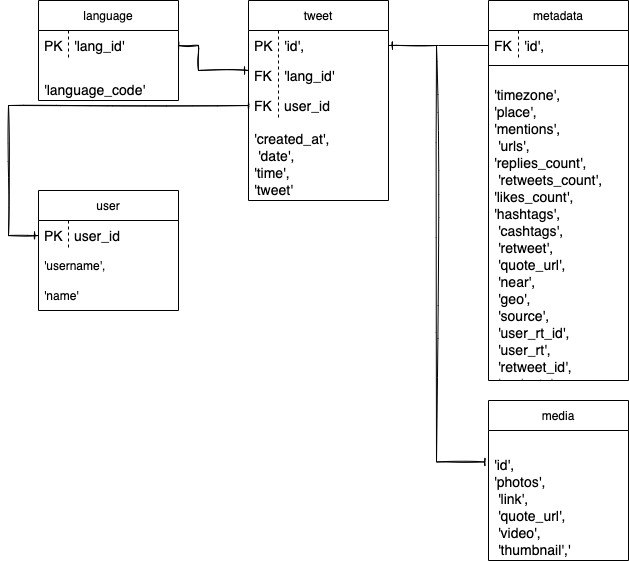

The diagram above was exported from draw.io. Its source (the exported page's mxGraphModel, read from the mxfile embedded in the PNG):
<mxGraphModel dx="1773" dy="589" grid="1" gridSize="10" guides="1" tooltips="1" connect="1" arrows="1" fold="1" page="1" pageScale="1" pageWidth="827" pageHeight="1169" math="0" shadow="0">
  <root>
    <mxCell id="0" />
    <mxCell id="1" parent="0" />
    <mxCell id="sIh09DNnAkfj4bVtjGhf-1" value="user" style="swimlane;fontStyle=0;childLayout=stackLayout;horizontal=1;startSize=30;horizontalStack=0;resizeParent=1;resizeParentMax=0;resizeLast=0;collapsible=1;marginBottom=0;" vertex="1" parent="1">
      <mxGeometry x="-40" y="540" width="140" height="120" as="geometry" />
    </mxCell>
    <mxCell id="sIh09DNnAkfj4bVtjGhf-47" value="user_id" style="shape=partialRectangle;fillColor=none;align=left;verticalAlign=middle;strokeColor=none;spacingLeft=34;rotatable=0;points=[[0,0.5],[1,0.5]];portConstraint=eastwest;dropTarget=0;fontSize=14;html=0;" vertex="1" parent="sIh09DNnAkfj4bVtjGhf-1">
      <mxGeometry y="30" width="140" height="30" as="geometry" />
    </mxCell>
    <mxCell id="sIh09DNnAkfj4bVtjGhf-48" value="PK" style="shape=partialRectangle;top=0;left=0;bottom=0;fillColor=none;stokeWidth=1;dashed=1;align=left;verticalAlign=middle;spacingLeft=4;spacingRight=4;overflow=hidden;rotatable=0;points=[];portConstraint=eastwest;part=1;fontSize=14;html=0;" vertex="1" connectable="0" parent="sIh09DNnAkfj4bVtjGhf-47">
      <mxGeometry width="30" height="30" as="geometry" />
    </mxCell>
    <mxCell id="sIh09DNnAkfj4bVtjGhf-3" value="'username'," style="text;strokeColor=none;fillColor=none;align=left;verticalAlign=middle;spacingLeft=4;spacingRight=4;overflow=hidden;points=[[0,0.5],[1,0.5]];portConstraint=eastwest;rotatable=0;" vertex="1" parent="sIh09DNnAkfj4bVtjGhf-1">
      <mxGeometry y="60" width="140" height="30" as="geometry" />
    </mxCell>
    <mxCell id="sIh09DNnAkfj4bVtjGhf-4" value="'name'" style="text;strokeColor=none;fillColor=none;align=left;verticalAlign=middle;spacingLeft=4;spacingRight=4;overflow=hidden;points=[[0,0.5],[1,0.5]];portConstraint=eastwest;rotatable=0;" vertex="1" parent="sIh09DNnAkfj4bVtjGhf-1">
      <mxGeometry y="90" width="140" height="30" as="geometry" />
    </mxCell>
    <mxCell id="sIh09DNnAkfj4bVtjGhf-5" value="metadata" style="swimlane;fontStyle=0;childLayout=stackLayout;horizontal=1;startSize=30;horizontalStack=0;resizeParent=1;resizeParentMax=0;resizeLast=0;collapsible=1;marginBottom=0;" vertex="1" parent="1">
      <mxGeometry x="410" y="350" width="140" height="380" as="geometry" />
    </mxCell>
    <mxCell id="sIh09DNnAkfj4bVtjGhf-32" value="'id'," style="shape=partialRectangle;fillColor=none;align=left;verticalAlign=middle;strokeColor=none;spacingLeft=34;rotatable=0;points=[[0,0.5],[1,0.5]];portConstraint=eastwest;dropTarget=0;fontSize=14;html=0;" vertex="1" parent="sIh09DNnAkfj4bVtjGhf-5">
      <mxGeometry y="30" width="140" height="30" as="geometry" />
    </mxCell>
    <mxCell id="sIh09DNnAkfj4bVtjGhf-33" value="FK" style="shape=partialRectangle;top=0;left=0;bottom=0;fillColor=none;stokeWidth=1;dashed=1;align=left;verticalAlign=middle;spacingLeft=4;spacingRight=4;overflow=hidden;rotatable=0;points=[];portConstraint=eastwest;part=1;fontSize=14;html=0;" vertex="1" connectable="0" parent="sIh09DNnAkfj4bVtjGhf-32">
      <mxGeometry width="30" height="30" as="geometry" />
    </mxCell>
    <mxCell id="sIh09DNnAkfj4bVtjGhf-31" value="" style="line;strokeWidth=1;rotatable=0;dashed=0;labelPosition=right;align=left;verticalAlign=middle;spacingTop=0;spacingLeft=6;points=[];portConstraint=eastwest;fontSize=14;html=0;" vertex="1" parent="sIh09DNnAkfj4bVtjGhf-5">
      <mxGeometry y="60" width="140" height="10" as="geometry" />
    </mxCell>
    <mxCell id="sIh09DNnAkfj4bVtjGhf-6" value="&#10;'timezone',&#10;'place',&#10;'mentions',&#10; 'urls',&#10;'replies_count',&#10; 'retweets_count', &#10;'likes_count',&#10;'hashtags',&#10; 'cashtags',&#10; 'retweet',&#10; 'quote_url',&#10; 'near',&#10; 'geo',&#10; 'source',&#10; 'user_rt_id',&#10; 'user_rt',&#10; 'retweet_id',&#10; 'reply_to',&#10; 'retweet_date',&#10; 'translate', &#10;'trans_src',&#10;'trans_dest'" style="text;strokeColor=none;fillColor=none;align=left;verticalAlign=bottom;spacingLeft=4;spacingRight=4;overflow=hidden;points=[[0,0.5],[1,0.5]];portConstraint=eastwest;rotatable=0;fontSize=14;horizontal=1;" vertex="1" parent="sIh09DNnAkfj4bVtjGhf-5">
      <mxGeometry y="70" width="140" height="310" as="geometry" />
    </mxCell>
    <mxCell id="sIh09DNnAkfj4bVtjGhf-9" value="media" style="swimlane;fontStyle=0;childLayout=stackLayout;horizontal=1;startSize=30;horizontalStack=0;resizeParent=1;resizeParentMax=0;resizeLast=0;collapsible=1;marginBottom=0;" vertex="1" parent="1">
      <mxGeometry x="410" y="750" width="140" height="160" as="geometry" />
    </mxCell>
    <mxCell id="sIh09DNnAkfj4bVtjGhf-10" value="'id',&#10;'photos',&#10; 'link',&#10; 'quote_url',&#10; 'video',&#10; 'thumbnail','" style="text;strokeColor=none;fillColor=none;align=left;verticalAlign=bottom;spacingLeft=4;spacingRight=4;overflow=hidden;points=[[0,0.5],[1,0.5]];portConstraint=eastwest;rotatable=0;fontSize=14;horizontal=1;" vertex="1" parent="sIh09DNnAkfj4bVtjGhf-9">
      <mxGeometry y="30" width="140" height="130" as="geometry" />
    </mxCell>
    <mxCell id="sIh09DNnAkfj4bVtjGhf-11" value="tweet" style="swimlane;fontStyle=0;childLayout=stackLayout;horizontal=1;startSize=30;horizontalStack=0;resizeParent=1;resizeParentMax=0;resizeLast=0;collapsible=1;marginBottom=0;" vertex="1" parent="1">
      <mxGeometry x="170" y="350" width="140" height="200" as="geometry" />
    </mxCell>
    <mxCell id="sIh09DNnAkfj4bVtjGhf-34" value="'id'," style="shape=partialRectangle;fillColor=none;align=left;verticalAlign=middle;strokeColor=none;spacingLeft=34;rotatable=0;points=[[0,0.5],[1,0.5]];portConstraint=eastwest;dropTarget=0;fontSize=14;html=0;" vertex="1" parent="sIh09DNnAkfj4bVtjGhf-11">
      <mxGeometry y="30" width="140" height="30" as="geometry" />
    </mxCell>
    <mxCell id="sIh09DNnAkfj4bVtjGhf-35" value="PK" style="shape=partialRectangle;top=0;left=0;bottom=0;fillColor=none;stokeWidth=1;dashed=1;align=left;verticalAlign=middle;spacingLeft=4;spacingRight=4;overflow=hidden;rotatable=0;points=[];portConstraint=eastwest;part=1;fontSize=14;html=0;" vertex="1" connectable="0" parent="sIh09DNnAkfj4bVtjGhf-34">
      <mxGeometry width="30" height="30" as="geometry" />
    </mxCell>
    <mxCell id="sIh09DNnAkfj4bVtjGhf-40" value="'lang_id'" style="shape=partialRectangle;fillColor=none;align=left;verticalAlign=middle;strokeColor=none;spacingLeft=34;rotatable=0;points=[[0,0.5],[1,0.5]];portConstraint=eastwest;dropTarget=0;fontSize=14;html=0;" vertex="1" parent="sIh09DNnAkfj4bVtjGhf-11">
      <mxGeometry y="60" width="140" height="30" as="geometry" />
    </mxCell>
    <mxCell id="sIh09DNnAkfj4bVtjGhf-41" value="FK" style="shape=partialRectangle;top=0;left=0;bottom=0;fillColor=none;stokeWidth=1;dashed=1;align=left;verticalAlign=middle;spacingLeft=4;spacingRight=4;overflow=hidden;rotatable=0;points=[];portConstraint=eastwest;part=1;fontSize=14;html=0;" vertex="1" connectable="0" parent="sIh09DNnAkfj4bVtjGhf-40">
      <mxGeometry width="30" height="30" as="geometry" />
    </mxCell>
    <mxCell id="sIh09DNnAkfj4bVtjGhf-52" value="user_id" style="shape=partialRectangle;fillColor=none;align=left;verticalAlign=middle;strokeColor=none;spacingLeft=34;rotatable=0;points=[[0,0.5],[1,0.5]];portConstraint=eastwest;dropTarget=0;fontSize=14;html=0;" vertex="1" parent="sIh09DNnAkfj4bVtjGhf-11">
      <mxGeometry y="90" width="140" height="30" as="geometry" />
    </mxCell>
    <mxCell id="sIh09DNnAkfj4bVtjGhf-53" value="FK" style="shape=partialRectangle;top=0;left=0;bottom=0;fillColor=none;stokeWidth=1;dashed=1;align=left;verticalAlign=middle;spacingLeft=4;spacingRight=4;overflow=hidden;rotatable=0;points=[];portConstraint=eastwest;part=1;fontSize=14;html=0;" vertex="1" connectable="0" parent="sIh09DNnAkfj4bVtjGhf-52">
      <mxGeometry width="30" height="30" as="geometry" />
    </mxCell>
    <mxCell id="sIh09DNnAkfj4bVtjGhf-12" value="'created_at',&#10; 'date', &#10;'time',&#10;'tweet'" style="text;strokeColor=none;fillColor=none;align=left;verticalAlign=bottom;spacingLeft=4;spacingRight=4;overflow=hidden;points=[[0,0.5],[1,0.5]];portConstraint=eastwest;rotatable=0;fontSize=14;horizontal=1;" vertex="1" parent="sIh09DNnAkfj4bVtjGhf-11">
      <mxGeometry y="120" width="140" height="80" as="geometry" />
    </mxCell>
    <mxCell id="sIh09DNnAkfj4bVtjGhf-13" value="language" style="swimlane;fontStyle=0;childLayout=stackLayout;horizontal=1;startSize=30;horizontalStack=0;resizeParent=1;resizeParentMax=0;resizeLast=0;collapsible=1;marginBottom=0;" vertex="1" parent="1">
      <mxGeometry x="-40" y="350" width="140" height="100" as="geometry" />
    </mxCell>
    <mxCell id="sIh09DNnAkfj4bVtjGhf-37" value="'lang_id'" style="shape=partialRectangle;fillColor=none;align=left;verticalAlign=middle;strokeColor=none;spacingLeft=34;rotatable=0;points=[[0,0.5],[1,0.5]];portConstraint=eastwest;dropTarget=0;fontSize=14;html=0;" vertex="1" parent="sIh09DNnAkfj4bVtjGhf-13">
      <mxGeometry y="30" width="140" height="30" as="geometry" />
    </mxCell>
    <mxCell id="sIh09DNnAkfj4bVtjGhf-38" value="PK" style="shape=partialRectangle;top=0;left=0;bottom=0;fillColor=none;stokeWidth=1;dashed=1;align=left;verticalAlign=middle;spacingLeft=4;spacingRight=4;overflow=hidden;rotatable=0;points=[];portConstraint=eastwest;part=1;fontSize=14;html=0;" vertex="1" connectable="0" parent="sIh09DNnAkfj4bVtjGhf-37">
      <mxGeometry width="30" height="30" as="geometry" />
    </mxCell>
    <mxCell id="sIh09DNnAkfj4bVtjGhf-14" value="'language_code'" style="text;strokeColor=none;fillColor=none;align=left;verticalAlign=bottom;spacingLeft=4;spacingRight=4;overflow=hidden;points=[[0,0.5],[1,0.5]];portConstraint=eastwest;rotatable=0;fontSize=14;horizontal=1;" vertex="1" parent="sIh09DNnAkfj4bVtjGhf-13">
      <mxGeometry y="60" width="140" height="40" as="geometry" />
    </mxCell>
    <mxCell id="sIh09DNnAkfj4bVtjGhf-30" value="" style="edgeStyle=elbowEdgeStyle;fontSize=12;html=1;endArrow=ERone;endFill=1;rounded=0;exitX=0;exitY=0.5;exitDx=0;exitDy=0;" edge="1" parent="1" source="sIh09DNnAkfj4bVtjGhf-32" target="sIh09DNnAkfj4bVtjGhf-34">
      <mxGeometry width="100" height="100" relative="1" as="geometry">
        <mxPoint x="70" y="448" as="sourcePoint" />
        <mxPoint x="530" y="400" as="targetPoint" />
      </mxGeometry>
    </mxCell>
    <mxCell id="sIh09DNnAkfj4bVtjGhf-42" style="edgeStyle=elbowEdgeStyle;rounded=0;orthogonalLoop=1;jettySize=auto;html=1;fontSize=14;endArrow=baseDash;endFill=0;sketch=1;startArrow=ERone;startFill=0;entryX=1;entryY=0.5;entryDx=0;entryDy=0;" edge="1" parent="1" target="sIh09DNnAkfj4bVtjGhf-37">
      <mxGeometry relative="1" as="geometry">
        <mxPoint x="170" y="420" as="sourcePoint" />
        <Array as="points">
          <mxPoint x="120" y="410" />
          <mxPoint x="50" y="330" />
          <mxPoint x="20" y="330" />
        </Array>
      </mxGeometry>
    </mxCell>
    <mxCell id="sIh09DNnAkfj4bVtjGhf-44" style="edgeStyle=elbowEdgeStyle;rounded=0;sketch=1;orthogonalLoop=1;jettySize=auto;html=1;exitX=1;exitY=0.5;exitDx=0;exitDy=0;entryX=-0.025;entryY=0.242;entryDx=0;entryDy=0;entryPerimeter=0;fontSize=14;startArrow=ERone;startFill=0;endArrow=baseDash;endFill=0;" edge="1" parent="1" source="sIh09DNnAkfj4bVtjGhf-34" target="sIh09DNnAkfj4bVtjGhf-10">
      <mxGeometry relative="1" as="geometry" />
    </mxCell>
    <mxCell id="sIh09DNnAkfj4bVtjGhf-54" style="edgeStyle=elbowEdgeStyle;rounded=0;sketch=1;orthogonalLoop=1;jettySize=auto;html=1;exitX=0;exitY=0.5;exitDx=0;exitDy=0;entryX=0;entryY=0.5;entryDx=0;entryDy=0;fontSize=14;startArrow=ERone;startFill=0;endArrow=baseDash;endFill=0;" edge="1" parent="1" source="sIh09DNnAkfj4bVtjGhf-47" target="sIh09DNnAkfj4bVtjGhf-52">
      <mxGeometry relative="1" as="geometry">
        <Array as="points">
          <mxPoint x="-70" y="540" />
        </Array>
      </mxGeometry>
    </mxCell>
  </root>
</mxGraphModel>